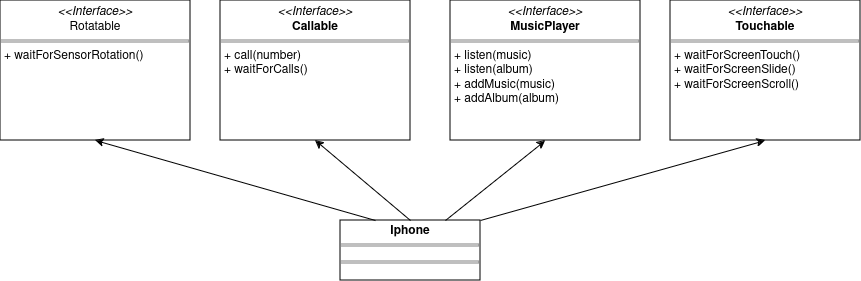

The diagram above was exported from draw.io. Its source (the exported page's mxGraphModel, read from the mxfile embedded in the PNG):
<mxGraphModel dx="1972" dy="617" grid="1" gridSize="10" guides="1" tooltips="1" connect="1" arrows="1" fold="1" page="1" pageScale="1" pageWidth="850" pageHeight="1100" math="0" shadow="0">
  <root>
    <mxCell id="0" />
    <mxCell id="1" parent="0" />
    <mxCell id="YWAs4adlmtLTQu8-eEcF-1" value="&lt;p style=&quot;margin:0px;margin-top:4px;text-align:center;&quot;&gt;&lt;i&gt;&amp;lt;&amp;lt;Interface&amp;gt;&amp;gt;&lt;/i&gt;&lt;br&gt;&lt;b&gt;Callable&lt;/b&gt;&lt;br&gt;&lt;/p&gt;&lt;hr size=&quot;1&quot; style=&quot;border-style:solid;&quot;&gt;&lt;p style=&quot;margin:0px;margin-left:4px;&quot;&gt;+ call(number)&lt;br&gt;+ waitForCalls()&lt;br&gt;&lt;/p&gt;" style="verticalAlign=top;align=left;overflow=fill;html=1;whiteSpace=wrap;" vertex="1" parent="1">
      <mxGeometry x="160" y="190" width="190" height="140" as="geometry" />
    </mxCell>
    <mxCell id="YWAs4adlmtLTQu8-eEcF-2" value="&lt;p style=&quot;margin:0px;margin-top:4px;text-align:center;&quot;&gt;&lt;i&gt;&amp;lt;&amp;lt;Interface&amp;gt;&amp;gt;&lt;/i&gt;&lt;br&gt;&lt;b&gt;MusicPlayer&lt;/b&gt;&lt;br&gt;&lt;/p&gt;&lt;hr size=&quot;1&quot; style=&quot;border-style:solid;&quot;&gt;&lt;p style=&quot;margin:0px;margin-left:4px;&quot;&gt;+ listen(music)&lt;/p&gt;&lt;p style=&quot;margin:0px;margin-left:4px;&quot;&gt;+ listen(album)&lt;br&gt;&lt;/p&gt;&lt;p style=&quot;margin:0px;margin-left:4px;&quot;&gt;+ addMusic(music)&lt;/p&gt;&lt;p style=&quot;margin:0px;margin-left:4px;&quot;&gt;+ addAlbum(album)&lt;br&gt;&lt;/p&gt;" style="verticalAlign=top;align=left;overflow=fill;html=1;whiteSpace=wrap;" vertex="1" parent="1">
      <mxGeometry x="390" y="190" width="190" height="140" as="geometry" />
    </mxCell>
    <mxCell id="YWAs4adlmtLTQu8-eEcF-3" value="&lt;p style=&quot;margin:0px;margin-top:4px;text-align:center;&quot;&gt;&lt;i&gt;&amp;lt;&amp;lt;Interface&amp;gt;&amp;gt;&lt;/i&gt;&lt;br&gt;&lt;b&gt;Touchable&lt;/b&gt;&lt;br&gt;&lt;/p&gt;&lt;hr size=&quot;1&quot; style=&quot;border-style:solid;&quot;&gt;&lt;p style=&quot;margin:0px;margin-left:4px;&quot;&gt;+ waitForScreenTouch()&lt;/p&gt;&lt;p style=&quot;margin:0px;margin-left:4px;&quot;&gt;+ waitForScreenSlide()&lt;/p&gt;&lt;p style=&quot;margin:0px;margin-left:4px;&quot;&gt;+ waitForScreenScroll()&lt;br&gt;&lt;/p&gt;&lt;p style=&quot;margin:0px;margin-left:4px;&quot;&gt;&lt;br&gt;&lt;/p&gt;" style="verticalAlign=top;align=left;overflow=fill;html=1;whiteSpace=wrap;" vertex="1" parent="1">
      <mxGeometry x="610" y="190" width="190" height="140" as="geometry" />
    </mxCell>
    <mxCell id="YWAs4adlmtLTQu8-eEcF-4" value="&lt;p style=&quot;margin:0px;margin-top:4px;text-align:center;&quot;&gt;&lt;i&gt;&amp;lt;&amp;lt;Interface&amp;gt;&amp;gt;&lt;/i&gt;&lt;br&gt;Rotatable&lt;br&gt;&lt;/p&gt;&lt;hr size=&quot;1&quot; style=&quot;border-style:solid;&quot;&gt;&lt;p style=&quot;margin:0px;margin-left:4px;&quot;&gt;+ waitForSensorRotation()&lt;/p&gt;&lt;p style=&quot;margin:0px;margin-left:4px;&quot;&gt;&lt;br&gt;&lt;/p&gt;&lt;p style=&quot;margin:0px;margin-left:4px;&quot;&gt;&lt;br&gt;&lt;/p&gt;" style="verticalAlign=top;align=left;overflow=fill;html=1;whiteSpace=wrap;" vertex="1" parent="1">
      <mxGeometry x="-60" y="190" width="190" height="140" as="geometry" />
    </mxCell>
    <mxCell id="YWAs4adlmtLTQu8-eEcF-6" value="&lt;p style=&quot;margin:0px;margin-top:4px;text-align:center;&quot;&gt;&lt;b&gt;Iphone&lt;/b&gt;&lt;br&gt;&lt;/p&gt;&lt;hr size=&quot;1&quot; style=&quot;border-style:solid;&quot;&gt;&lt;div style=&quot;height:2px;&quot;&gt;&lt;/div&gt;&lt;hr size=&quot;1&quot; style=&quot;border-style:solid;&quot;&gt;&lt;div style=&quot;height:2px;&quot;&gt;&lt;/div&gt;" style="verticalAlign=top;align=left;overflow=fill;html=1;whiteSpace=wrap;" vertex="1" parent="1">
      <mxGeometry x="280" y="410" width="140" height="60" as="geometry" />
    </mxCell>
    <mxCell id="YWAs4adlmtLTQu8-eEcF-8" value="" style="endArrow=classic;html=1;rounded=0;entryX=0.5;entryY=1;entryDx=0;entryDy=0;exitX=0.25;exitY=0;exitDx=0;exitDy=0;" edge="1" parent="1" source="YWAs4adlmtLTQu8-eEcF-6" target="YWAs4adlmtLTQu8-eEcF-4">
      <mxGeometry width="50" height="50" relative="1" as="geometry">
        <mxPoint x="320" y="410" as="sourcePoint" />
        <mxPoint x="260" y="340" as="targetPoint" />
      </mxGeometry>
    </mxCell>
    <mxCell id="YWAs4adlmtLTQu8-eEcF-9" value="" style="endArrow=classic;html=1;rounded=0;entryX=0.5;entryY=1;entryDx=0;entryDy=0;exitX=0.5;exitY=0;exitDx=0;exitDy=0;" edge="1" parent="1" source="YWAs4adlmtLTQu8-eEcF-6" target="YWAs4adlmtLTQu8-eEcF-1">
      <mxGeometry width="50" height="50" relative="1" as="geometry">
        <mxPoint x="340" y="420" as="sourcePoint" />
        <mxPoint x="45" y="340" as="targetPoint" />
      </mxGeometry>
    </mxCell>
    <mxCell id="YWAs4adlmtLTQu8-eEcF-10" value="" style="endArrow=classic;html=1;rounded=0;entryX=0.5;entryY=1;entryDx=0;entryDy=0;exitX=0.75;exitY=0;exitDx=0;exitDy=0;" edge="1" parent="1" source="YWAs4adlmtLTQu8-eEcF-6" target="YWAs4adlmtLTQu8-eEcF-2">
      <mxGeometry width="50" height="50" relative="1" as="geometry">
        <mxPoint x="360" y="420" as="sourcePoint" />
        <mxPoint x="265" y="340" as="targetPoint" />
      </mxGeometry>
    </mxCell>
    <mxCell id="YWAs4adlmtLTQu8-eEcF-11" value="" style="endArrow=classic;html=1;rounded=0;entryX=0.5;entryY=1;entryDx=0;entryDy=0;exitX=1;exitY=0;exitDx=0;exitDy=0;" edge="1" parent="1" source="YWAs4adlmtLTQu8-eEcF-6" target="YWAs4adlmtLTQu8-eEcF-3">
      <mxGeometry width="50" height="50" relative="1" as="geometry">
        <mxPoint x="395" y="420" as="sourcePoint" />
        <mxPoint x="495" y="340" as="targetPoint" />
      </mxGeometry>
    </mxCell>
  </root>
</mxGraphModel>